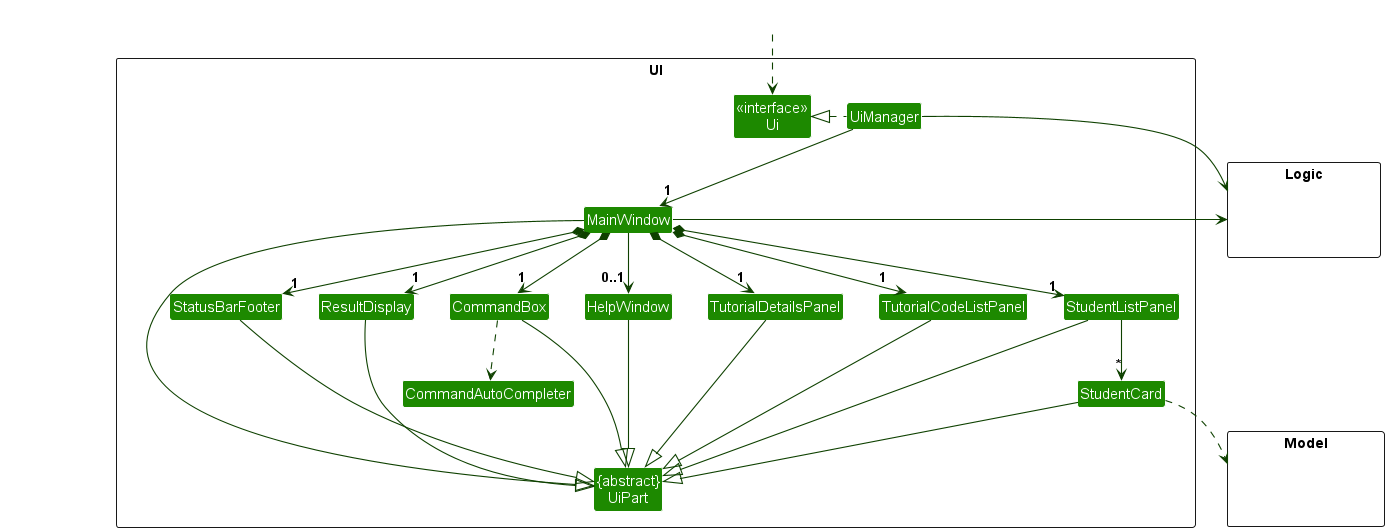

The diagram above was rendered by PlantUML. Its source (embedded in the PNG):
@startuml
!include style.puml
skinparam arrowThickness 1.1
skinparam arrowColor UI_COLOR_T4
skinparam classBackgroundColor UI_COLOR

package UI <<Rectangle>>{
Class "<<interface>>\nUi" as Ui
Class "{abstract}\nUiPart" as UiPart
Class UiManager
Class MainWindow
Class HelpWindow
Class ResultDisplay
Class StudentListPanel
Class StudentCard
Class StatusBarFooter
Class CommandBox
Class TutorialCodeListPanel
Class TutorialDetailsPanel
Class CommandAutoCompleter
}

package Model <<Rectangle>> {
Class HiddenModel #FFFFFF
}

package Logic <<Rectangle>> {
Class HiddenLogic #FFFFFF
}

Class HiddenOutside #FFFFFF
HiddenOutside ..> Ui

UiManager .left.|> Ui
UiManager -down-> "1" MainWindow
MainWindow *-down->  "1" CommandBox
MainWindow *-down-> "1" ResultDisplay
MainWindow *-down-> "1" StudentListPanel
MainWindow *-down-> "1" StatusBarFooter
MainWindow --> "0..1" HelpWindow
MainWindow *-down-> "1" TutorialCodeListPanel
MainWindow *-down-> "1" TutorialDetailsPanel

StudentListPanel -down-> "*" StudentCard

MainWindow -left-|> UiPart

ResultDisplay --|> UiPart
CommandBox --|> UiPart
StudentListPanel --|> UiPart
StudentCard --|> UiPart
StatusBarFooter --|> UiPart
HelpWindow --|> UiPart
TutorialCodeListPanel --|> UiPart
TutorialDetailsPanel --|> UiPart

StudentCard ..> Model
CommandBox ..> CommandAutoCompleter
UiManager -right-> Logic
MainWindow -left-> Logic

StudentListPanel -[hidden]left- TutorialCodeListPanel
TutorialCodeListPanel -[hidden]left- TutorialDetailsPanel
TutorialDetailsPanel -[hidden]left- HelpWindow
HelpWindow -[hidden]left- CommandBox
CommandBox -[hidden]left- ResultDisplay
ResultDisplay -[hidden]left- StatusBarFooter

MainWindow -[hidden]-|> UiPart
@enduml